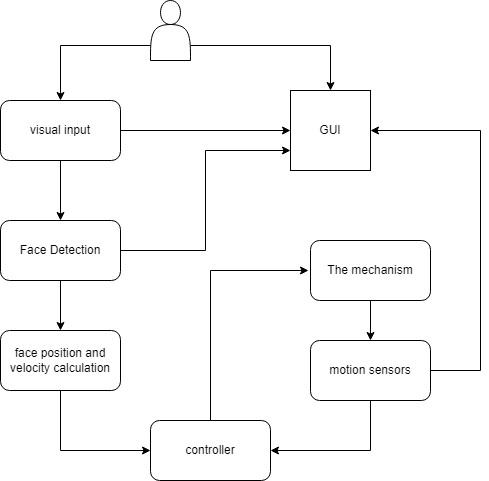

The diagram above was exported from draw.io. Its source (the exported page's mxGraphModel, read from the mxfile embedded in the PNG):
<mxGraphModel dx="806" dy="465" grid="1" gridSize="10" guides="1" tooltips="1" connect="1" arrows="1" fold="1" page="1" pageScale="1" pageWidth="850" pageHeight="1100" math="0" shadow="0">
  <root>
    <mxCell id="0" />
    <mxCell id="1" parent="0" />
    <mxCell id="mmH3bt_V8AePIzCVT-E9-3" value="" style="edgeStyle=orthogonalEdgeStyle;rounded=0;orthogonalLoop=1;jettySize=auto;html=1;" edge="1" parent="1" source="mmH3bt_V8AePIzCVT-E9-1" target="mmH3bt_V8AePIzCVT-E9-2">
      <mxGeometry relative="1" as="geometry" />
    </mxCell>
    <mxCell id="mmH3bt_V8AePIzCVT-E9-15" style="edgeStyle=orthogonalEdgeStyle;rounded=0;orthogonalLoop=1;jettySize=auto;html=1;entryX=0;entryY=0.5;entryDx=0;entryDy=0;" edge="1" parent="1" source="mmH3bt_V8AePIzCVT-E9-1" target="mmH3bt_V8AePIzCVT-E9-14">
      <mxGeometry relative="1" as="geometry" />
    </mxCell>
    <mxCell id="mmH3bt_V8AePIzCVT-E9-1" value="visual input" style="rounded=1;whiteSpace=wrap;html=1;" vertex="1" parent="1">
      <mxGeometry x="60" y="180" width="120" height="60" as="geometry" />
    </mxCell>
    <mxCell id="mmH3bt_V8AePIzCVT-E9-6" value="" style="edgeStyle=orthogonalEdgeStyle;rounded=0;orthogonalLoop=1;jettySize=auto;html=1;" edge="1" parent="1" source="mmH3bt_V8AePIzCVT-E9-2" target="mmH3bt_V8AePIzCVT-E9-5">
      <mxGeometry relative="1" as="geometry" />
    </mxCell>
    <mxCell id="mmH3bt_V8AePIzCVT-E9-16" style="edgeStyle=orthogonalEdgeStyle;rounded=0;orthogonalLoop=1;jettySize=auto;html=1;entryX=0;entryY=0.75;entryDx=0;entryDy=0;" edge="1" parent="1" source="mmH3bt_V8AePIzCVT-E9-2" target="mmH3bt_V8AePIzCVT-E9-14">
      <mxGeometry relative="1" as="geometry" />
    </mxCell>
    <mxCell id="mmH3bt_V8AePIzCVT-E9-2" value="Face Detection" style="rounded=1;whiteSpace=wrap;html=1;" vertex="1" parent="1">
      <mxGeometry x="60" y="300" width="120" height="60" as="geometry" />
    </mxCell>
    <mxCell id="mmH3bt_V8AePIzCVT-E9-11" value="" style="edgeStyle=orthogonalEdgeStyle;rounded=0;orthogonalLoop=1;jettySize=auto;html=1;" edge="1" parent="1" source="mmH3bt_V8AePIzCVT-E9-4" target="mmH3bt_V8AePIzCVT-E9-10">
      <mxGeometry relative="1" as="geometry" />
    </mxCell>
    <mxCell id="mmH3bt_V8AePIzCVT-E9-4" value="The mechanism" style="rounded=1;whiteSpace=wrap;html=1;" vertex="1" parent="1">
      <mxGeometry x="370" y="320" width="120" height="60" as="geometry" />
    </mxCell>
    <mxCell id="mmH3bt_V8AePIzCVT-E9-9" style="edgeStyle=orthogonalEdgeStyle;rounded=0;orthogonalLoop=1;jettySize=auto;html=1;entryX=0;entryY=0.5;entryDx=0;entryDy=0;" edge="1" parent="1" source="mmH3bt_V8AePIzCVT-E9-5" target="mmH3bt_V8AePIzCVT-E9-8">
      <mxGeometry relative="1" as="geometry">
        <Array as="points">
          <mxPoint x="120" y="530" />
        </Array>
      </mxGeometry>
    </mxCell>
    <mxCell id="mmH3bt_V8AePIzCVT-E9-5" value="face position and velocity calculation" style="rounded=1;whiteSpace=wrap;html=1;" vertex="1" parent="1">
      <mxGeometry x="60" y="410" width="120" height="60" as="geometry" />
    </mxCell>
    <mxCell id="mmH3bt_V8AePIzCVT-E9-13" style="edgeStyle=orthogonalEdgeStyle;rounded=0;orthogonalLoop=1;jettySize=auto;html=1;" edge="1" parent="1" source="mmH3bt_V8AePIzCVT-E9-8">
      <mxGeometry relative="1" as="geometry">
        <mxPoint x="368" y="350" as="targetPoint" />
        <Array as="points">
          <mxPoint x="270" y="350" />
          <mxPoint x="368" y="350" />
        </Array>
      </mxGeometry>
    </mxCell>
    <mxCell id="mmH3bt_V8AePIzCVT-E9-8" value="controller" style="rounded=1;whiteSpace=wrap;html=1;" vertex="1" parent="1">
      <mxGeometry x="210" y="500" width="120" height="60" as="geometry" />
    </mxCell>
    <mxCell id="mmH3bt_V8AePIzCVT-E9-12" style="edgeStyle=orthogonalEdgeStyle;rounded=0;orthogonalLoop=1;jettySize=auto;html=1;" edge="1" parent="1" source="mmH3bt_V8AePIzCVT-E9-10">
      <mxGeometry relative="1" as="geometry">
        <mxPoint x="330" y="530" as="targetPoint" />
        <Array as="points">
          <mxPoint x="430" y="530" />
          <mxPoint x="330" y="530" />
        </Array>
      </mxGeometry>
    </mxCell>
    <mxCell id="mmH3bt_V8AePIzCVT-E9-17" style="edgeStyle=orthogonalEdgeStyle;rounded=0;orthogonalLoop=1;jettySize=auto;html=1;entryX=1;entryY=0.5;entryDx=0;entryDy=0;" edge="1" parent="1" source="mmH3bt_V8AePIzCVT-E9-10" target="mmH3bt_V8AePIzCVT-E9-14">
      <mxGeometry relative="1" as="geometry">
        <Array as="points">
          <mxPoint x="540" y="450" />
          <mxPoint x="540" y="210" />
        </Array>
      </mxGeometry>
    </mxCell>
    <mxCell id="mmH3bt_V8AePIzCVT-E9-10" value="motion sensors" style="rounded=1;whiteSpace=wrap;html=1;" vertex="1" parent="1">
      <mxGeometry x="370" y="420" width="120" height="60" as="geometry" />
    </mxCell>
    <mxCell id="mmH3bt_V8AePIzCVT-E9-14" value="GUI" style="whiteSpace=wrap;html=1;aspect=fixed;" vertex="1" parent="1">
      <mxGeometry x="350" y="170" width="80" height="80" as="geometry" />
    </mxCell>
    <mxCell id="mmH3bt_V8AePIzCVT-E9-19" style="edgeStyle=orthogonalEdgeStyle;rounded=0;orthogonalLoop=1;jettySize=auto;html=1;exitX=0;exitY=0.75;exitDx=0;exitDy=0;entryX=0.5;entryY=0;entryDx=0;entryDy=0;" edge="1" parent="1" source="mmH3bt_V8AePIzCVT-E9-18" target="mmH3bt_V8AePIzCVT-E9-1">
      <mxGeometry relative="1" as="geometry" />
    </mxCell>
    <mxCell id="mmH3bt_V8AePIzCVT-E9-20" style="edgeStyle=orthogonalEdgeStyle;rounded=0;orthogonalLoop=1;jettySize=auto;html=1;exitX=1;exitY=0.75;exitDx=0;exitDy=0;entryX=0.5;entryY=0;entryDx=0;entryDy=0;" edge="1" parent="1" source="mmH3bt_V8AePIzCVT-E9-18" target="mmH3bt_V8AePIzCVT-E9-14">
      <mxGeometry relative="1" as="geometry" />
    </mxCell>
    <mxCell id="mmH3bt_V8AePIzCVT-E9-18" value="" style="shape=actor;whiteSpace=wrap;html=1;" vertex="1" parent="1">
      <mxGeometry x="210" y="80" width="40" height="60" as="geometry" />
    </mxCell>
  </root>
</mxGraphModel>